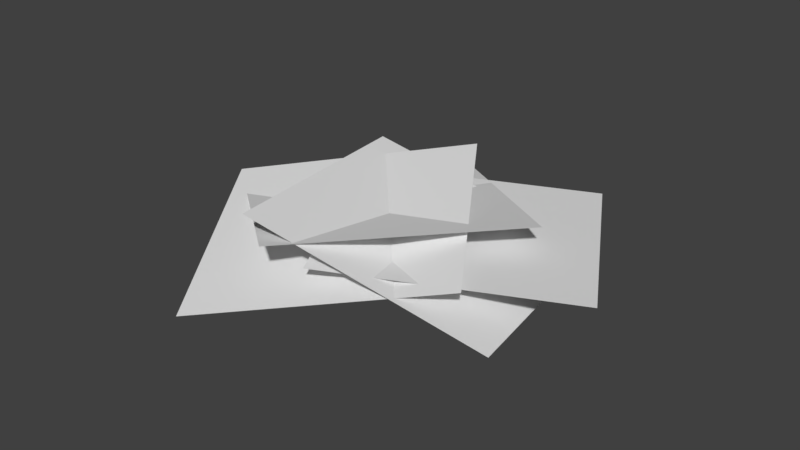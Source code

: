 # Source: PlantBrightleaf.blend  (saved by Blender 2.79.0; exported with 4.5.12 LTS)
import bpy
from mathutils import Matrix  # noqa: F401  (used for matrix-valued properties, if any)

bpy.ops.wm.read_factory_settings(use_empty=True)
scene = bpy.context.scene
scene.name = 'Scene'

# ---- collections
col_collection_1 = bpy.data.collections.new('Collection 1'); scene.collection.children.link(col_collection_1)

# ---- world
world_world = bpy.data.worlds.new('World'); scene.world = world_world
world_world.color = (0.05088, 0.05088, 0.05088)
world_world.use_sun_shadow = False
world_world.sun_shadow_jitter_overblur = 0.0
world_world.cycles.sampling_method = 'MANUAL'

# ---- meshes
me_plane = bpy.data.meshes.new('Plane')
me_plane.from_pydata([(0.181, 2.407, 0.1357), (-2.214, 1.304, 0.0006445), (1.278, 0.0088, 0.2609), (-1.116, -1.094, 0.1258), (-0.3159, -2.177, -0.04437), (1.485, -0.3169, 0.4744), (-2.205, -0.3328, -0.09834), (-0.4041, 1.527, 0.4204), (-1.557, 1.544, -0.3062), (-1.322, -0.9805, 0.4294), (1.059, 1.843, -0.1152), (1.294, -0.681, 0.6204), (2.024, -0.8988, -0.1933), (0.8188, 1.407, 0.2561), (-0.2758, -2.16, 0.1108), (-1.481, 0.146, 0.5602)], [], [(3, 2, 0, 1), (7, 6, 4, 5), (11, 10, 8, 9), (15, 14, 12, 13)])
_uv = me_plane.uv_layers.new(name='UVMap')
_uv.uv.foreach_set('vector', [0.1259, 0.8723, 0.0619, 0.8723, 0.0619, 0.8084, 0.1259, 0.8084, 0.1259, 0.8723, 0.0619, 0.8723, 0.0619, 0.8084, 0.1259, 0.8084, 0.1259, 0.8723, 0.0619, 0.8723, 0.0619, 0.8084, 0.1259, 0.8084, 0.1259, 0.8723, 0.0619, 0.8723, 0.0619, 0.8084, 0.1259, 0.8084])
me_plane.use_remesh_preserve_volume = False
me_plane.use_remesh_preserve_attributes = False
me_plane.use_mirror_vertex_groups = False
me_plane.update()

# ---- objects
ob_plane = bpy.data.objects.new('Plane', me_plane)

# ---- transforms, parenting, visibility, modifiers, constraints
ob_plane.location = (2.362, -3.708, 0.05784)
ob_plane.rotation_euler = (0.0, 0.0, -1.489)
ob_plane.lineart.crease_threshold = 0.0

# ---- collection membership
col_collection_1.objects.link(ob_plane)

# ---- scene / render settings (as saved in the file)
scene.frame_start = 1; scene.frame_end = 250; scene.frame_set(30)
scene.render.engine = 'BLENDER_EEVEE_NEXT'
scene.render.resolution_percentage = 50
scene.render.dither_intensity = 0.0
scene.cycles.use_denoising = False
scene.cycles.samples = 128
scene.cycles.sampling_pattern = 'TABULATED_SOBOL'
scene.cycles.use_adaptive_sampling = False
scene.cycles.use_light_tree = False
scene.cycles.blur_glossy = 0.0
scene.cycles.sample_clamp_indirect = 0.0
scene.view_settings.view_transform = 'Standard'
bpy.context.view_layer.update()

# ---- added for rendering (the .blend has no active camera and no usable light): camera, sun
cam_auto = bpy.data.cameras.new('AutoCamera')
cam_auto.lens = 50.0
cam_auto.sensor_width = 36.0
cam_auto.clip_end = 1000.0
ob_auto_camera = bpy.data.objects.new('AutoCamera', cam_auto)
scene.collection.objects.link(ob_auto_camera)
ob_auto_camera.location = (8.7526, -11.1434, 5.24164)
ob_auto_camera.rotation_euler = (1.09748, -7.21219e-08, 0.694738)
scene.camera = ob_auto_camera
light_auto_sun = bpy.data.lights.new('AutoSun', 'SUN')
light_auto_sun.energy = 3.0
light_auto_sun.angle = 0.0523599
ob_auto_sun = bpy.data.objects.new('AutoSun', light_auto_sun)
scene.collection.objects.link(ob_auto_sun)
ob_auto_sun.rotation_euler = (0.872665, 0.174533, 0.523599)
bpy.context.view_layer.update()
